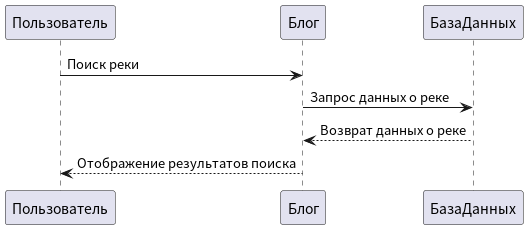

The diagram above was rendered by PlantUML. Its source (embedded in the PNG):
@startuml
Пользователь -> Блог : Поиск реки
Блог -> БазаДанных : Запрос данных о реке
БазаДанных --> Блог : Возврат данных о реке
Блог --> Пользователь : Отображение результатов поиска
@enduml